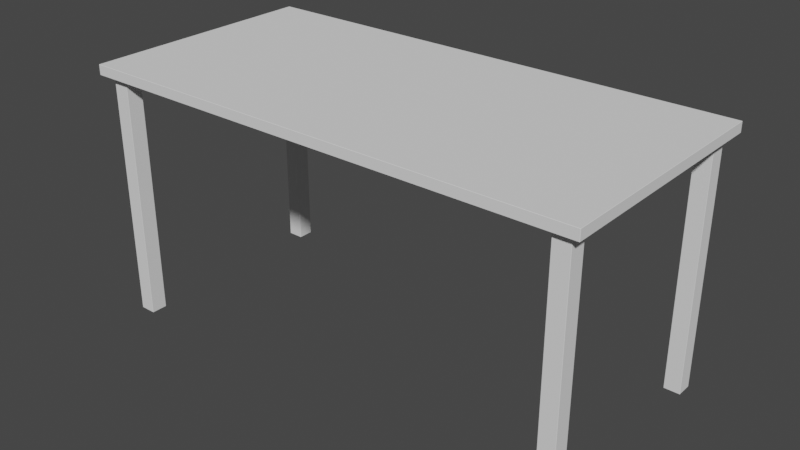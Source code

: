 # Source: Desk2.blend  (saved by Blender 2.83.19; exported with 4.5.12 LTS)
import bpy
from mathutils import Matrix  # noqa: F401  (used for matrix-valued properties, if any)

bpy.ops.wm.read_factory_settings(use_empty=True)
scene = bpy.context.scene
scene.name = 'Scene'

# ---- collections
col_collection = bpy.data.collections.new('Collection'); scene.collection.children.link(col_collection)

# ---- world
world_world = bpy.data.worlds.new('World'); scene.world = world_world
world_world.use_nodes = True; world_world.node_tree.nodes.clear()
_N = world_world.node_tree.nodes; _L = world_world.node_tree.links
n0 = _N.new('ShaderNodeOutputWorld'); n0.name = 'World Output'; n0.location = (300, 300)
n1 = _N.new('ShaderNodeBackground'); n1.name = 'Background'; n1.location = (10, 300)
n1.inputs[0].default_value = (0.05088, 0.05088, 0.05088, 1.0)
_L.new(n1.outputs[0], n0.inputs[0])
n0.is_active_output = True
world_world.color = (0.05088, 0.05088, 0.05088)
world_world.use_sun_shadow = False
world_world.sun_shadow_jitter_overblur = 0.0

# ---- meshes
me_cube_001 = bpy.data.meshes.new('Cube.001')
me_cube_001.from_pydata([(-3.023, -1.497, 3.038), (-3.023, -1.5, 3.04), (-3.025, -1.497, 3.04), (-3.023, -1.5, 3.16), (-3.023, -1.497, 3.163), (-3.025, -1.497, 3.16), (-3.023, 1.497, 3.038), (-3.025, 1.497, 3.04), (-3.023, 1.5, 3.04), (-3.023, 1.497, 3.163), (-3.023, 1.5, 3.16), (-3.025, 1.497, 3.16), (3.222, -1.497, 3.038), (3.225, -1.497, 3.04), (3.222, -1.5, 3.04), (3.222, -1.497, 3.163), (3.222, -1.5, 3.16), (3.225, -1.497, 3.16), (3.222, 1.497, 3.038), (3.222, 1.5, 3.04), (3.225, 1.497, 3.04), (3.222, 1.497, 3.163), (3.225, 1.497, 3.16), (3.222, 1.5, 3.16), (-2.7, 1.397, 0.0025), (-2.703, 1.397, 1.416e-07), (-2.703, 1.4, 0.0025), (-2.703, 1.202, 1.416e-07), (-2.7, 1.202, 0.0025), (-2.703, 1.2, 0.0025), (-2.9, 1.397, 0.0025), (-2.898, 1.4, 0.0025), (-2.898, 1.397, 1.416e-07), (-2.898, 1.2, 0.0025), (-2.9, 1.202, 0.0025), (-2.898, 1.202, 1.416e-07), (-2.7, 1.397, 0.1025), (-2.7, 1.397, 0.0975), (-2.703, 1.4, 0.0975), (-2.703, 1.4, 0.1025), (-2.7, 1.202, 0.1025), (-2.703, 1.2, 0.1025), (-2.703, 1.2, 0.0975), (-2.7, 1.202, 0.0975), (-2.9, 1.397, 0.0975), (-2.9, 1.397, 0.1025), (-2.898, 1.4, 0.1025), (-2.898, 1.4, 0.0975), (-2.898, 1.2, 0.1025), (-2.9, 1.202, 0.1025), (-2.9, 1.202, 0.0975), (-2.898, 1.2, 0.0975), (-2.7, 1.397, 3.037), (-2.703, 1.4, 3.037), (-2.703, 1.397, 3.04), (-2.7, 1.202, 3.037), (-2.703, 1.202, 3.04), (-2.703, 1.2, 3.037), (-2.9, 1.397, 3.037), (-2.898, 1.397, 3.04), (-2.898, 1.4, 3.037), (-2.898, 1.2, 3.037), (-2.898, 1.202, 3.04), (-2.9, 1.202, 3.037), (-2.7, 1.397, 1.298), (-2.703, 1.4, 1.298), (-2.703, 1.4, 1.303), (-2.7, 1.397, 1.303), (-2.7, 1.202, 1.298), (-2.7, 1.202, 1.303), (-2.703, 1.2, 1.303), (-2.703, 1.2, 1.298), (-2.9, 1.397, 1.303), (-2.898, 1.4, 1.303), (-2.898, 1.4, 1.298), (-2.9, 1.397, 1.298), (-2.9, 1.202, 1.298), (-2.898, 1.2, 1.298), (-2.898, 1.2, 1.303), (-2.9, 1.202, 1.303), (-2.7, 1.397, 3.003), (-2.7, 1.397, 2.997), (-2.703, 1.4, 2.997), (-2.703, 1.4, 3.003), (-2.703, 1.4, 2.798), (-2.703, 1.4, 2.803), (-2.7, 1.397, 2.803), (-2.7, 1.397, 2.798), (-2.703, 1.2, 3.003), (-2.703, 1.2, 2.997), (-2.7, 1.202, 2.997), (-2.7, 1.202, 3.003), (-2.7, 1.202, 2.803), (-2.703, 1.2, 2.803), (-2.703, 1.2, 2.798), (-2.7, 1.202, 2.798), (-2.898, 1.4, 3.003), (-2.898, 1.4, 2.997), (-2.9, 1.397, 2.997), (-2.9, 1.397, 3.003), (-2.898, 1.4, 2.798), (-2.9, 1.397, 2.798), (-2.9, 1.397, 2.803), (-2.898, 1.4, 2.803), (-2.9, 1.202, 3.003), (-2.9, 1.202, 2.997), (-2.898, 1.2, 2.997), (-2.898, 1.2, 3.003), (-2.898, 1.2, 2.798), (-2.898, 1.2, 2.803), (-2.9, 1.202, 2.803), (-2.9, 1.202, 2.798), (-2.703, -1.2, 0.0025), (-2.7, -1.203, 0.0025), (-2.703, -1.203, 1.416e-07), (-2.703, -1.4, 0.0025), (-2.703, -1.398, 1.416e-07), (-2.7, -1.398, 0.0025), (-2.898, -1.203, 1.416e-07), (-2.9, -1.203, 0.0025), (-2.898, -1.2, 0.0025), (-2.9, -1.398, 0.0025), (-2.898, -1.398, 1.416e-07), (-2.898, -1.4, 0.0025), (-2.7, -1.203, 0.1025), (-2.7, -1.203, 0.0975), (-2.703, -1.2, 0.0975), (-2.703, -1.2, 0.1025), (-2.7, -1.398, 0.1025), (-2.703, -1.4, 0.1025), (-2.703, -1.4, 0.0975), (-2.7, -1.398, 0.0975), (-2.9, -1.203, 0.0975), (-2.9, -1.203, 0.1025), (-2.898, -1.2, 0.1025), (-2.898, -1.2, 0.0975), (-2.9, -1.398, 0.0975), (-2.898, -1.4, 0.0975), (-2.898, -1.4, 0.1025), (-2.9, -1.398, 0.1025), (-2.7, -1.203, 3.037), (-2.703, -1.2, 3.037), (-2.703, -1.203, 3.04), (-2.703, -1.4, 3.037), (-2.7, -1.398, 3.037), (-2.703, -1.398, 3.04), (-2.898, -1.203, 3.04), (-2.898, -1.2, 3.037), (-2.9, -1.203, 3.037), (-2.9, -1.398, 3.037), (-2.898, -1.4, 3.037), (-2.898, -1.398, 3.04), (-2.7, -1.203, 1.298), (-2.703, -1.2, 1.298), (-2.703, -1.2, 1.303), (-2.7, -1.203, 1.303), (-2.7, -1.398, 1.298), (-2.7, -1.398, 1.303), (-2.703, -1.4, 1.303), (-2.703, -1.4, 1.298), (-2.9, -1.203, 1.298), (-2.9, -1.203, 1.303), (-2.898, -1.2, 1.303), (-2.898, -1.2, 1.298), (-2.898, -1.4, 1.298), (-2.898, -1.4, 1.303), (-2.9, -1.398, 1.303), (-2.9, -1.398, 1.298), (-2.7, -1.203, 3.003), (-2.7, -1.203, 2.997), (-2.703, -1.2, 2.997), (-2.703, -1.2, 3.003), (-2.703, -1.2, 2.798), (-2.703, -1.2, 2.803), (-2.7, -1.203, 2.803), (-2.7, -1.203, 2.798), (-2.7, -1.398, 3.003), (-2.703, -1.4, 3.003), (-2.703, -1.4, 2.997), (-2.7, -1.398, 2.997), (-2.7, -1.398, 2.798), (-2.7, -1.398, 2.803), (-2.703, -1.4, 2.803), (-2.703, -1.4, 2.798), (-2.9, -1.203, 3.003), (-2.898, -1.2, 3.003), (-2.898, -1.2, 2.997), (-2.9, -1.203, 2.997), (-2.9, -1.203, 2.798), (-2.9, -1.203, 2.803), (-2.898, -1.2, 2.803), (-2.898, -1.2, 2.798), (-2.9, -1.398, 3.003), (-2.9, -1.398, 2.997), (-2.898, -1.4, 2.997), (-2.898, -1.4, 3.003), (-2.9, -1.398, 2.798), (-2.898, -1.4, 2.798), (-2.898, -1.4, 2.803), (-2.9, -1.398, 2.803), (2.9, -1.398, 2.798), (2.903, -1.4, 2.798), (2.903, -1.4, 2.803), (2.9, -1.398, 2.803), (2.903, -1.4, 2.997), (2.903, -1.4, 3.003), (2.9, -1.398, 3.003), (2.9, -1.398, 2.997), (2.9, -1.203, 2.798), (2.9, -1.203, 2.803), (2.903, -1.2, 2.803), (2.903, -1.2, 2.798), (2.9, -1.203, 3.003), (2.903, -1.2, 3.003), (2.903, -1.2, 2.997), (2.9, -1.203, 2.997), (3.1, -1.398, 2.798), (3.1, -1.398, 2.803), (3.097, -1.4, 2.803), (3.097, -1.4, 2.798), (3.1, -1.398, 3.003), (3.097, -1.4, 3.003), (3.097, -1.4, 2.997), (3.1, -1.398, 2.997), (3.097, -1.2, 2.798), (3.097, -1.2, 2.803), (3.1, -1.203, 2.803), (3.1, -1.203, 2.798), (3.097, -1.2, 3.003), (3.1, -1.203, 3.003), (3.1, -1.203, 2.997), (3.097, -1.2, 2.997), (2.9, -1.398, 1.298), (2.903, -1.4, 1.298), (2.903, -1.4, 1.303), (2.9, -1.398, 1.303), (2.9, -1.203, 1.298), (2.9, -1.203, 1.303), (2.903, -1.2, 1.303), (2.903, -1.2, 1.298), (3.1, -1.398, 1.298), (3.1, -1.398, 1.303), (3.097, -1.4, 1.303), (3.097, -1.4, 1.298), (3.097, -1.2, 1.298), (3.097, -1.2, 1.303), (3.1, -1.203, 1.303), (3.1, -1.203, 1.298), (2.9, -1.398, 3.037), (2.903, -1.4, 3.037), (2.903, -1.398, 3.04), (2.9, -1.203, 3.037), (2.903, -1.203, 3.04), (2.903, -1.2, 3.037), (3.1, -1.398, 3.037), (3.097, -1.398, 3.04), (3.097, -1.4, 3.037), (3.097, -1.2, 3.037), (3.097, -1.203, 3.04), (3.1, -1.203, 3.037), (2.9, -1.398, 0.0975), (2.903, -1.4, 0.0975), (2.903, -1.4, 0.1025), (2.9, -1.398, 0.1025), (2.9, -1.203, 0.0975), (2.9, -1.203, 0.1025), (2.903, -1.2, 0.1025), (2.903, -1.2, 0.0975), (3.1, -1.398, 0.0975), (3.1, -1.398, 0.1025), (3.097, -1.4, 0.1025), (3.097, -1.4, 0.0975), (3.097, -1.2, 0.0975), (3.097, -1.2, 0.1025), (3.1, -1.203, 0.1025), (3.1, -1.203, 0.0975), (2.9, -1.398, 0.0025), (2.903, -1.398, 1.416e-07), (2.903, -1.4, 0.0025), (2.9, -1.203, 0.0025), (2.903, -1.2, 0.0025), (2.903, -1.203, 1.416e-07), (3.1, -1.398, 0.0025), (3.097, -1.4, 0.0025), (3.097, -1.398, 1.416e-07), (3.097, -1.2, 0.0025), (3.1, -1.203, 0.0025), (3.097, -1.203, 1.416e-07), (2.9, 1.202, 2.798), (2.903, 1.2, 2.798), (2.903, 1.2, 2.803), (2.9, 1.202, 2.803), (2.903, 1.2, 2.997), (2.903, 1.2, 3.003), (2.9, 1.202, 3.003), (2.9, 1.202, 2.997), (2.9, 1.397, 2.798), (2.9, 1.397, 2.803), (2.903, 1.4, 2.803), (2.903, 1.4, 2.798), (2.9, 1.397, 3.003), (2.903, 1.4, 3.003), (2.903, 1.4, 2.997), (2.9, 1.397, 2.997), (3.1, 1.202, 2.798), (3.1, 1.202, 2.803), (3.097, 1.2, 2.803), (3.097, 1.2, 2.798), (3.1, 1.202, 3.003), (3.097, 1.2, 3.003), (3.097, 1.2, 2.997), (3.1, 1.202, 2.997), (3.097, 1.4, 2.798), (3.097, 1.4, 2.803), (3.1, 1.397, 2.803), (3.1, 1.397, 2.798), (3.097, 1.4, 3.003), (3.1, 1.397, 3.003), (3.1, 1.397, 2.997), (3.097, 1.4, 2.997), (2.9, 1.202, 1.298), (2.903, 1.2, 1.298), (2.903, 1.2, 1.303), (2.9, 1.202, 1.303), (2.9, 1.397, 1.298), (2.9, 1.397, 1.303), (2.903, 1.4, 1.303), (2.903, 1.4, 1.298), (3.1, 1.202, 1.298), (3.1, 1.202, 1.303), (3.097, 1.2, 1.303), (3.097, 1.2, 1.298), (3.097, 1.4, 1.298), (3.097, 1.4, 1.303), (3.1, 1.397, 1.303), (3.1, 1.397, 1.298), (2.9, 1.202, 3.037), (2.903, 1.2, 3.037), (2.903, 1.202, 3.04), (2.9, 1.397, 3.037), (2.903, 1.397, 3.04), (2.903, 1.4, 3.037), (3.1, 1.202, 3.037), (3.097, 1.202, 3.04), (3.097, 1.2, 3.037), (3.097, 1.4, 3.037), (3.097, 1.397, 3.04), (3.1, 1.397, 3.037), (2.9, 1.202, 0.0975), (2.903, 1.2, 0.0975), (2.903, 1.2, 0.1025), (2.9, 1.202, 0.1025), (2.9, 1.397, 0.0975), (2.9, 1.397, 0.1025), (2.903, 1.4, 0.1025), (2.903, 1.4, 0.0975), (3.1, 1.202, 0.0975), (3.1, 1.202, 0.1025), (3.097, 1.2, 0.1025), (3.097, 1.2, 0.0975), (3.097, 1.4, 0.0975), (3.097, 1.4, 0.1025), (3.1, 1.397, 0.1025), (3.1, 1.397, 0.0975), (2.9, 1.202, 0.0025), (2.903, 1.202, 1.416e-07), (2.903, 1.2, 0.0025), (2.9, 1.397, 0.0025), (2.903, 1.4, 0.0025), (2.903, 1.397, 1.416e-07), (3.1, 1.202, 0.0025), (3.097, 1.2, 0.0025), (3.097, 1.202, 1.416e-07), (3.097, 1.4, 0.0025), (3.1, 1.397, 0.0025), (3.097, 1.397, 1.416e-07)], [], [(14, 16, 3, 1), (20, 22, 17, 13), (32, 25, 27, 35), (21, 9, 4, 15), (2, 5, 11, 7), (8, 10, 23, 19), (54, 59, 62, 56), (107, 88, 57, 61), (83, 96, 60, 53), (100, 84, 66, 73), (99, 104, 63, 58), (103, 97, 82, 85), (37, 43, 28, 24), (74, 65, 39, 46), (76, 75, 45, 49), (87, 95, 69, 67), (50, 44, 30, 34), (42, 51, 33, 29), (130, 137, 123, 115), (118, 114, 116, 122), (111, 101, 72, 79), (110, 105, 98, 102), (135, 126, 112, 120), (136, 132, 119, 121), (163, 153, 127, 134), (86, 81, 90, 92), (171, 185, 147, 141), (125, 131, 117, 113), (167, 160, 133, 139), (176, 168, 140, 144), (195, 177, 143, 150), (183, 197, 165, 158), (174, 169, 179, 181), (191, 172, 154, 162), (199, 193, 187, 189), (196, 188, 161, 166), (175, 180, 157, 155), (159, 164, 138, 129), (190, 186, 170, 173), (71, 77, 48, 41), (93, 89, 106, 109), (91, 80, 52, 55), (182, 178, 194, 198), (142, 146, 151, 145), (152, 156, 128, 124), (184, 192, 149, 148), (200, 208, 237, 235), (94, 108, 78, 70), (47, 38, 26, 31), (64, 68, 40, 36), (218, 222, 204, 202), (211, 224, 245, 238), (220, 229, 259, 254), (219, 201, 234, 242), (212, 206, 248, 251), (227, 216, 241, 246), (258, 252, 250, 255), (228, 213, 253, 257), (203, 207, 215, 209), (226, 230, 223, 217), (260, 264, 279, 276), (232, 236, 265, 263), (205, 221, 256, 249), (210, 214, 231, 225), (281, 287, 284, 277), (243, 233, 262, 270), (239, 244, 273, 266), (247, 240, 269, 274), (288, 296, 325, 323), (271, 261, 278, 283), (267, 272, 285, 280), (275, 268, 282, 286), (306, 310, 292, 290), (299, 312, 333, 326), (308, 317, 347, 342), (307, 289, 322, 330), (300, 294, 336, 339), (315, 304, 329, 334), (346, 340, 338, 343), (316, 301, 341, 345), (291, 295, 303, 297), (314, 318, 311, 305), (348, 352, 367, 364), (320, 324, 353, 351), (293, 309, 344, 337), (298, 302, 319, 313), (369, 375, 372, 365), (331, 321, 350, 358), (327, 332, 361, 354), (335, 328, 357, 362), (359, 349, 366, 371), (355, 360, 373, 368), (363, 356, 370, 374), (0, 1, 2), (3, 4, 5), (6, 7, 8), (9, 10, 11), (12, 13, 14), (15, 16, 17), (18, 19, 20), (21, 22, 23), (24, 25, 26), (27, 28, 29), (30, 31, 32), (33, 34, 35), (36, 37, 38, 39), (40, 41, 42, 43), (44, 45, 46, 47), (48, 49, 50, 51), (52, 53, 54), (55, 56, 57), (58, 59, 60), (61, 62, 63), (64, 65, 66, 67), (68, 69, 70, 71), (72, 73, 74, 75), (76, 77, 78, 79), (80, 81, 82, 83), (84, 85, 86, 87), (88, 89, 90, 91), (92, 93, 94, 95), (96, 97, 98, 99), (100, 101, 102, 103), (104, 105, 106, 107), (108, 109, 110, 111), (112, 113, 114), (115, 116, 117), (118, 119, 120), (121, 122, 123), (124, 125, 126, 127), (128, 129, 130, 131), (132, 133, 134, 135), (136, 137, 138, 139), (140, 141, 142), (143, 144, 145), (146, 147, 148), (149, 150, 151), (152, 153, 154, 155), (156, 157, 158, 159), (160, 161, 162, 163), (164, 165, 166, 167), (168, 169, 170, 171), (172, 173, 174, 175), (176, 177, 178, 179), (180, 181, 182, 183), (184, 185, 186, 187), (188, 189, 190, 191), (192, 193, 194, 195), (196, 197, 198, 199), (200, 201, 202, 203), (204, 205, 206, 207), (208, 209, 210, 211), (212, 213, 214, 215), (216, 217, 218, 219), (220, 221, 222, 223), (224, 225, 226, 227), (228, 229, 230, 231), (232, 233, 234, 235), (236, 237, 238, 239), (240, 241, 242, 243), (244, 245, 246, 247), (248, 249, 250), (251, 252, 253), (254, 255, 256), (257, 258, 259), (260, 261, 262, 263), (264, 265, 266, 267), (268, 269, 270, 271), (272, 273, 274, 275), (276, 277, 278), (279, 280, 281), (282, 283, 284), (285, 286, 287), (288, 289, 290, 291), (292, 293, 294, 295), (296, 297, 298, 299), (300, 301, 302, 303), (304, 305, 306, 307), (308, 309, 310, 311), (312, 313, 314, 315), (316, 317, 318, 319), (320, 321, 322, 323), (324, 325, 326, 327), (328, 329, 330, 331), (332, 333, 334, 335), (336, 337, 338), (339, 340, 341), (342, 343, 344), (345, 346, 347), (348, 349, 350, 351), (352, 353, 354, 355), (356, 357, 358, 359), (360, 361, 362, 363), (364, 365, 366), (367, 368, 369), (370, 371, 372), (373, 374, 375), (6, 0, 2, 7), (1, 3, 5, 2), (4, 9, 11, 5), (10, 8, 7, 11), (18, 6, 8, 19), (9, 21, 23, 10), (22, 20, 19, 23), (12, 18, 20, 13), (21, 15, 17, 22), (16, 14, 13, 17), (0, 12, 14, 1), (15, 4, 3, 16), (47, 31, 30, 44), (27, 25, 24, 28), (25, 32, 31, 26), (48, 77, 76, 49), (57, 88, 91, 55), (39, 65, 64, 36), (38, 47, 46, 39), (71, 41, 40, 68), (26, 38, 37, 24), (56, 62, 61, 57), (62, 59, 58, 63), (54, 56, 55, 52), (59, 54, 53, 60), (44, 50, 49, 45), (51, 42, 41, 48), (42, 29, 28, 43), (72, 101, 100, 73), (77, 71, 70, 78), (65, 74, 73, 66), (87, 67, 66, 84), (43, 37, 36, 40), (52, 80, 83, 53), (33, 51, 50, 34), (32, 35, 34, 30), (89, 93, 92, 90), (96, 83, 82, 97), (97, 103, 102, 98), (80, 91, 90, 81), (68, 64, 67, 69), (69, 95, 94, 70), (75, 76, 79, 72), (108, 94, 93, 109), (123, 137, 136, 121), (122, 116, 115, 123), (114, 118, 120, 112), (135, 120, 119, 132), (95, 87, 86, 92), (104, 99, 98, 105), (101, 111, 110, 102), (84, 100, 103, 85), (127, 153, 152, 124), (126, 135, 134, 127), (195, 150, 149, 192), (159, 129, 128, 156), (118, 122, 121, 119), (163, 134, 133, 160), (116, 114, 113, 117), (112, 126, 125, 113), (145, 151, 150, 143), (151, 146, 148, 149), (175, 155, 154, 172), (142, 145, 144, 140), (137, 130, 129, 138), (143, 177, 176, 144), (184, 148, 147, 185), (132, 136, 139, 133), (164, 159, 158, 165), (153, 163, 162, 154), (160, 167, 166, 161), (156, 152, 155, 157), (196, 166, 165, 197), (161, 188, 191, 162), (157, 180, 183, 158), (146, 142, 141, 147), (177, 195, 194, 178), (168, 176, 179, 169), (197, 183, 182, 198), (178, 182, 181, 179), (109, 106, 105, 110), (81, 86, 85, 82), (111, 79, 78, 108), (88, 107, 106, 89), (180, 175, 174, 181), (172, 191, 190, 173), (185, 171, 170, 186), (169, 174, 173, 170), (131, 125, 124, 128), (130, 115, 117, 131), (140, 168, 171, 141), (138, 164, 167, 139), (186, 190, 189, 187), (198, 194, 193, 199), (188, 196, 199, 189), (192, 184, 187, 193), (74, 46, 45, 75), (99, 58, 60, 96), (107, 61, 63, 104), (35, 27, 29, 33), (208, 200, 203, 209), (202, 204, 207, 203), (206, 212, 215, 207), (214, 210, 209, 215), (224, 211, 210, 225), (213, 228, 231, 214), (230, 226, 225, 231), (216, 227, 226, 217), (229, 220, 223, 230), (222, 218, 217, 223), (201, 219, 218, 202), (221, 205, 204, 222), (236, 232, 235, 237), (244, 239, 238, 245), (240, 247, 246, 241), (233, 243, 242, 234), (200, 235, 234, 201), (241, 216, 219, 242), (227, 246, 245, 224), (237, 208, 211, 238), (250, 252, 251, 248), (252, 258, 257, 253), (258, 255, 254, 259), (255, 250, 249, 256), (212, 251, 253, 213), (259, 229, 228, 257), (256, 221, 220, 254), (205, 249, 248, 206), (264, 260, 263, 265), (272, 267, 266, 273), (268, 275, 274, 269), (261, 271, 270, 262), (243, 270, 269, 240), (273, 244, 247, 274), (239, 266, 265, 236), (262, 233, 232, 263), (281, 277, 276, 279), (287, 281, 280, 285), (284, 287, 286, 282), (277, 284, 283, 278), (271, 283, 282, 268), (285, 272, 275, 286), (267, 280, 279, 264), (278, 261, 260, 276), (296, 288, 291, 297), (290, 292, 295, 291), (294, 300, 303, 295), (302, 298, 297, 303), (312, 299, 298, 313), (301, 316, 319, 302), (318, 314, 313, 319), (304, 315, 314, 305), (317, 308, 311, 318), (310, 306, 305, 311), (289, 307, 306, 290), (309, 293, 292, 310), (324, 320, 323, 325), (332, 327, 326, 333), (328, 335, 334, 329), (321, 331, 330, 322), (288, 323, 322, 289), (329, 304, 307, 330), (315, 334, 333, 312), (325, 296, 299, 326), (338, 340, 339, 336), (340, 346, 345, 341), (346, 343, 342, 347), (343, 338, 337, 344), (300, 339, 341, 301), (347, 317, 316, 345), (344, 309, 308, 342), (293, 337, 336, 294), (352, 348, 351, 353), (360, 355, 354, 361), (356, 363, 362, 357), (349, 359, 358, 350), (331, 358, 357, 328), (361, 332, 335, 362), (327, 354, 353, 324), (350, 321, 320, 351), (369, 365, 364, 367), (375, 369, 368, 373), (372, 375, 374, 370), (365, 372, 371, 366), (359, 371, 370, 356), (373, 360, 363, 374), (355, 368, 367, 352), (366, 349, 348, 364), (6, 18, 12, 0)])
_uv = me_cube_001.uv_layers.new(name='UVMap')
_uv.uv.foreach_set('vector', [0.38, 0.7501, 0.62, 0.7501, 0.62, 0.9999, 0.38, 0.9999, 0.38, 0.5002, 0.62, 0.5002, 0.62, 0.7498, 0.38, 0.7498, 0.1281, 0.5031, 0.3719, 0.5031, 0.3719, 0.7469, 0.1281, 0.7469, 0.6251, 0.5002, 0.8749, 0.5002, 0.8749, 0.7498, 0.6251, 0.7498, 0.38, 0.0002083, 0.62, 0.0002083, 0.62, 0.2498, 0.38, 0.2498, 0.38, 0.2501, 0.62, 0.2501, 0.62, 0.4999, 0.38, 0.4999, 0.6281, 0.5031, 0.8719, 0.5031, 0.8719, 0.7469, 0.6281, 0.7469, 0.625, 0.9969, 0.625, 0.7531, 0.625, 0.7531, 0.625, 0.9969, 0.625, 0.4969, 0.625, 0.2531, 0.625, 0.2531, 0.625, 0.4969, 0.375, 0.2531, 0.375, 0.4969, 0.375, 0.4969, 0.375, 0.2531, 0.625, 0.2469, 0.625, 0.003125, 0.625, 0.003125, 0.625, 0.2469, 0.3781, 0.2531, 0.6219, 0.2531, 0.6219, 0.4969, 0.3781, 0.4969, 0.375, 0.5031, 0.375, 0.7469, 0.375, 0.7469, 0.375, 0.5031, 0.375, 0.2531, 0.375, 0.4969, 0.375, 0.4969, 0.375, 0.2531, 0.375, 0.003125, 0.375, 0.2469, 0.375, 0.2469, 0.375, 0.003125, 0.375, 0.5031, 0.375, 0.7469, 0.375, 0.7469, 0.375, 0.5031, 0.375, 0.003125, 0.375, 0.2469, 0.375, 0.2469, 0.375, 0.003125, 0.375, 0.7531, 0.375, 0.9969, 0.375, 0.9969, 0.375, 0.7531, 0.375, 0.7531, 0.375, 0.9969, 0.375, 0.9969, 0.375, 0.7531, 0.1281, 0.5031, 0.3719, 0.5031, 0.3719, 0.7469, 0.1281, 0.7469, 0.375, 0.003125, 0.375, 0.2469, 0.375, 0.2469, 0.375, 0.003125, 0.3781, 0.003125, 0.6219, 0.003125, 0.6219, 0.2469, 0.3781, 0.2469, 0.375, 0.2531, 0.375, 0.4969, 0.375, 0.4969, 0.375, 0.2531, 0.375, 0.003125, 0.375, 0.2469, 0.375, 0.2469, 0.375, 0.003125, 0.375, 0.2531, 0.375, 0.4969, 0.375, 0.4969, 0.375, 0.2531, 0.3781, 0.5031, 0.6219, 0.5031, 0.6219, 0.7469, 0.3781, 0.7469, 0.625, 0.4969, 0.625, 0.2531, 0.625, 0.2531, 0.625, 0.4969, 0.375, 0.5031, 0.375, 0.7469, 0.375, 0.7469, 0.375, 0.5031, 0.375, 0.003125, 0.375, 0.2469, 0.375, 0.2469, 0.375, 0.003125, 0.625, 0.7469, 0.625, 0.5031, 0.625, 0.5031, 0.625, 0.7469, 0.625, 0.9969, 0.625, 0.7531, 0.625, 0.7531, 0.625, 0.9969, 0.375, 0.7531, 0.375, 0.9969, 0.375, 0.9969, 0.375, 0.7531, 0.3781, 0.5031, 0.6219, 0.5031, 0.6219, 0.7469, 0.3781, 0.7469, 0.375, 0.2531, 0.375, 0.4969, 0.375, 0.4969, 0.375, 0.2531, 0.3781, 0.003125, 0.6219, 0.003125, 0.6219, 0.2469, 0.3781, 0.2469, 0.375, 0.003125, 0.375, 0.2469, 0.375, 0.2469, 0.375, 0.003125, 0.375, 0.5031, 0.375, 0.7469, 0.375, 0.7469, 0.375, 0.5031, 0.375, 0.7531, 0.375, 0.9969, 0.375, 0.9969, 0.375, 0.7531, 0.3781, 0.2531, 0.6219, 0.2531, 0.6219, 0.4969, 0.3781, 0.4969, 0.375, 0.7531, 0.375, 0.9969, 0.375, 0.9969, 0.375, 0.7531, 0.3781, 0.7531, 0.6219, 0.7531, 0.6219, 0.9969, 0.3781, 0.9969, 0.625, 0.7469, 0.625, 0.5031, 0.625, 0.5031, 0.625, 0.7469, 0.3781, 0.7531, 0.6219, 0.7531, 0.6219, 0.9969, 0.3781, 0.9969, 0.6281, 0.5031, 0.8719, 0.5031, 0.8719, 0.7469, 0.6281, 0.7469, 0.375, 0.5031, 0.375, 0.7469, 0.375, 0.7469, 0.375, 0.5031, 0.625, 0.2469, 0.625, 0.003125, 0.625, 0.003125, 0.625, 0.2469, 0.375, 0.003125, 0.375, 0.2469, 0.375, 0.2469, 0.375, 0.003125, 0.375, 0.7531, 0.375, 0.9969, 0.375, 0.9969, 0.375, 0.7531, 0.375, 0.2531, 0.375, 0.4969, 0.375, 0.4969, 0.375, 0.2531, 0.375, 0.5031, 0.375, 0.7469, 0.375, 0.7469, 0.375, 0.5031, 0.3781, 0.7531, 0.6219, 0.7531, 0.6219, 0.9969, 0.3781, 0.9969, 0.375, 0.2531, 0.375, 0.4969, 0.375, 0.4969, 0.375, 0.2531, 0.625, 0.7469, 0.625, 0.5031, 0.625, 0.5031, 0.625, 0.7469, 0.375, 0.7531, 0.375, 0.9969, 0.375, 0.9969, 0.375, 0.7531, 0.625, 0.2469, 0.625, 0.003125, 0.625, 0.003125, 0.625, 0.2469, 0.375, 0.5031, 0.375, 0.7469, 0.375, 0.7469, 0.375, 0.5031, 0.6281, 0.5031, 0.8719, 0.5031, 0.8719, 0.7469, 0.6281, 0.7469, 0.625, 0.4969, 0.625, 0.2531, 0.625, 0.2531, 0.625, 0.4969, 0.3781, 0.003125, 0.6219, 0.003125, 0.6219, 0.2469, 0.3781, 0.2469, 0.3781, 0.5031, 0.6219, 0.5031, 0.6219, 0.7469, 0.3781, 0.7469, 0.375, 0.003125, 0.375, 0.2469, 0.375, 0.2469, 0.375, 0.003125, 0.375, 0.003125, 0.375, 0.2469, 0.375, 0.2469, 0.375, 0.003125, 0.625, 0.9969, 0.625, 0.7531, 0.625, 0.7531, 0.625, 0.9969, 0.3781, 0.2531, 0.6219, 0.2531, 0.6219, 0.4969, 0.3781, 0.4969, 0.1281, 0.5031, 0.3719, 0.5031, 0.3719, 0.7469, 0.1281, 0.7469, 0.375, 0.7531, 0.375, 0.9969, 0.375, 0.9969, 0.375, 0.7531, 0.375, 0.2531, 0.375, 0.4969, 0.375, 0.4969, 0.375, 0.2531, 0.375, 0.5031, 0.375, 0.7469, 0.375, 0.7469, 0.375, 0.5031, 0.375, 0.003125, 0.375, 0.2469, 0.375, 0.2469, 0.375, 0.003125, 0.375, 0.7531, 0.375, 0.9969, 0.375, 0.9969, 0.375, 0.7531, 0.375, 0.2531, 0.375, 0.4969, 0.375, 0.4969, 0.375, 0.2531, 0.375, 0.5031, 0.375, 0.7469, 0.375, 0.7469, 0.375, 0.5031, 0.3781, 0.7531, 0.6219, 0.7531, 0.6219, 0.9969, 0.3781, 0.9969, 0.375, 0.2531, 0.375, 0.4969, 0.375, 0.4969, 0.375, 0.2531, 0.625, 0.7469, 0.625, 0.5031, 0.625, 0.5031, 0.625, 0.7469, 0.375, 0.7531, 0.375, 0.9969, 0.375, 0.9969, 0.375, 0.7531, 0.625, 0.2469, 0.625, 0.003125, 0.625, 0.003125, 0.625, 0.2469, 0.375, 0.5031, 0.375, 0.7469, 0.375, 0.7469, 0.375, 0.5031, 0.6281, 0.5031, 0.8719, 0.5031, 0.8719, 0.7469, 0.6281, 0.7469, 0.625, 0.4969, 0.625, 0.2531, 0.625, 0.2531, 0.625, 0.4969, 0.3781, 0.003125, 0.6219, 0.003125, 0.6219, 0.2469, 0.3781, 0.2469, 0.3781, 0.5031, 0.6219, 0.5031, 0.6219, 0.7469, 0.3781, 0.7469, 0.375, 0.003125, 0.375, 0.2469, 0.375, 0.2469, 0.375, 0.003125, 0.375, 0.003125, 0.375, 0.2469, 0.375, 0.2469, 0.375, 0.003125, 0.625, 0.9969, 0.625, 0.7531, 0.625, 0.7531, 0.625, 0.9969, 0.3781, 0.2531, 0.6219, 0.2531, 0.6219, 0.4969, 0.3781, 0.4969, 0.1281, 0.5031, 0.3719, 0.5031, 0.3719, 0.7469, 0.1281, 0.7469, 0.375, 0.7531, 0.375, 0.9969, 0.375, 0.9969, 0.375, 0.7531, 0.375, 0.2531, 0.375, 0.4969, 0.375, 0.4969, 0.375, 0.2531, 0.375, 0.5031, 0.375, 0.7469, 0.375, 0.7469, 0.375, 0.5031, 0.375, 0.7531, 0.375, 0.9969, 0.375, 0.9969, 0.375, 0.7531, 0.375, 0.2531, 0.375, 0.4969, 0.375, 0.4969, 0.375, 0.2531, 0.375, 0.5031, 0.375, 0.7469, 0.375, 0.7469, 0.375, 0.5031, 0.1251, 0.7498, 0.1251, 0.75, 0.125, 0.7498, 0.62, 0.9999, 0.625, 0.9999, 0.62, 1.0, 0.1251, 0.5002, 0.125, 0.5002, 0.1251, 0.5, 0.8749, 0.5002, 0.8749, 0.5, 0.875, 0.5002, 0.3749, 0.7498, 0.375, 0.7498, 0.3749, 0.75, 0.6251, 0.7498, 0.6251, 0.75, 0.625, 0.7498, 0.3749, 0.5002, 0.3749, 0.5, 0.375, 0.5002, 0.6251, 0.5002, 0.625, 0.5002, 0.6251, 0.5, 0.375, 0.5031, 0.375, 0.5031, 0.375, 0.5, 0.3719, 0.7469, 0.375, 0.7469, 0.3719, 0.75, 0.375, 0.2469, 0.375, 0.25, 0.375, 0.2469, 0.375, 0.9969, 0.375, 1.0, 0.375, 0.9969, 0.375, 0.5031, 0.375, 0.5031, 0.375, 0.4969, 0.375, 0.4969, 0.375, 0.7469, 0.375, 0.7531, 0.375, 0.7531, 0.375, 0.7469, 0.375, 0.2469, 0.375, 0.2469, 0.375, 0.2531, 0.375, 0.2531, 0.375, 0.9969, 0.375, 1.0, 0.375, 1.0, 0.375, 0.9969, 0.625, 0.5031, 0.625, 0.5, 0.625, 0.5031, 0.625, 0.7469, 0.625, 0.7469, 0.625, 0.75, 0.625, 0.2469, 0.625, 0.2469, 0.625, 0.25, 0.625, 0.9969, 0.625, 0.9969, 0.625, 1.0, 0.375, 0.5031, 0.375, 0.4969, 0.375, 0.4969, 0.375, 0.5031, 0.375, 0.7469, 0.375, 0.7469, 0.375, 0.7531, 0.375, 0.7531, 0.375, 0.2469, 0.375, 0.2531, 0.375, 0.2531, 0.375, 0.2469, 0.375, 0.003125, 0.375, 0.0, 0.375, 0.0, 0.375, 0.003125, 0.625, 0.5031, 0.6219, 0.5031, 0.6219, 0.4969, 0.625, 0.4969, 0.375, 0.4969, 0.3781, 0.4969, 0.3781, 0.5031, 0.375, 0.5031, 0.625, 0.7531, 0.6219, 0.7531, 0.6219, 0.7469, 0.625, 0.7469, 0.3781, 0.7469, 0.3781, 0.7531, 0.375, 0.7531, 0.375, 0.7469, 0.625, 0.2531, 0.6219, 0.2531, 0.6219, 0.2469, 0.625, 0.2469, 0.375, 0.2531, 0.375, 0.2469, 0.3781, 0.2469, 0.3781, 0.2531, 0.625, 0.003125, 0.625, 0.003125, 0.625, 0.0, 0.625, 0.0, 0.375, 0.9969, 0.375, 0.9969, 0.375, 1.0, 0.375, 1.0, 0.375, 0.4969, 0.375, 0.5, 0.375, 0.4969, 0.375, 0.7531, 0.375, 0.7531, 0.375, 0.75, 0.1281, 0.5031, 0.125, 0.5031, 0.1281, 0.5, 0.375, 0.003125, 0.375, 0.003125, 0.375, 0.0, 0.375, 0.5031, 0.375, 0.5031, 0.375, 0.4969, 0.375, 0.4969, 0.375, 0.7469, 0.375, 0.7531, 0.375, 0.7531, 0.375, 0.7469, 0.375, 0.2469, 0.375, 0.2469, 0.375, 0.2531, 0.375, 0.2531, 0.375, 0.003125, 0.375, 0.0, 0.375, 0.0, 0.375, 0.003125, 0.625, 0.5031, 0.625, 0.5, 0.625, 0.5031, 0.625, 0.7531, 0.625, 0.75, 0.625, 0.7531, 0.8719, 0.5031, 0.8719, 0.5, 0.875, 0.5031, 0.625, 0.003125, 0.625, 0.0, 0.625, 0.003125, 0.375, 0.5031, 0.375, 0.4969, 0.375, 0.4969, 0.375, 0.5031, 0.375, 0.7469, 0.375, 0.7469, 0.375, 0.7531, 0.375, 0.7531, 0.375, 0.2469, 0.375, 0.2469, 0.375, 0.2531, 0.375, 0.2531, 0.375, 0.9969, 0.375, 0.9969, 0.375, 1.0, 0.375, 1.0, 0.625, 0.5031, 0.6219, 0.5031, 0.6219, 0.4969, 0.625, 0.4969, 0.375, 0.4969, 0.3781, 0.4969, 0.3781, 0.5031, 0.375, 0.5031, 0.625, 0.7469, 0.625, 0.7531, 0.6219, 0.7531, 0.6219, 0.7469, 0.375, 0.7469, 0.3781, 0.7469, 0.3781, 0.7531, 0.375, 0.7531, 0.625, 0.2469, 0.625, 0.2531, 0.6219, 0.2531, 0.6219, 0.2469, 0.375, 0.2469, 0.3781, 0.2469, 0.3781, 0.2531, 0.375, 0.2531, 0.625, 0.003125, 0.625, 0.003125, 0.625, 0.0, 0.625, 0.0, 0.375, 0.003125, 0.375, 0.0, 0.375, 0.0, 0.375, 0.003125, 0.375, 0.003125, 0.375, 0.0, 0.375, 0.0, 0.375, 0.003125, 0.6219, 0.9969, 0.625, 0.9969, 0.625, 1.0, 0.6219, 1.0, 0.375, 0.2469, 0.3781, 0.2469, 0.3781, 0.2531, 0.375, 0.2531, 0.625, 0.2469, 0.625, 0.2531, 0.6219, 0.2531, 0.6219, 0.2469, 0.375, 0.7469, 0.3781, 0.7469, 0.3781, 0.7531, 0.375, 0.7531, 0.625, 0.7469, 0.625, 0.7531, 0.6219, 0.7531, 0.6219, 0.7469, 0.375, 0.4969, 0.3781, 0.4969, 0.3781, 0.5031, 0.375, 0.5031, 0.625, 0.4969, 0.625, 0.5031, 0.6219, 0.5031, 0.6219, 0.4969, 0.375, 0.003125, 0.375, 0.0, 0.375, 0.0, 0.375, 0.003125, 0.375, 0.2469, 0.375, 0.2469, 0.375, 0.2531, 0.375, 0.2531, 0.375, 0.7469, 0.375, 0.7469, 0.375, 0.7531, 0.375, 0.7531, 0.375, 0.4969, 0.375, 0.4969, 0.375, 0.5031, 0.375, 0.5031, 0.625, 0.003125, 0.625, 0.0, 0.625, 0.003125, 0.625, 0.2469, 0.625, 0.2469, 0.625, 0.25, 0.625, 0.7469, 0.625, 0.7469, 0.625, 0.75, 0.625, 0.4969, 0.625, 0.4969, 0.625, 0.5, 0.375, 0.003125, 0.375, 0.0, 0.375, 0.0, 0.375, 0.003125, 0.375, 0.2469, 0.375, 0.2469, 0.375, 0.2531, 0.375, 0.2531, 0.375, 0.7469, 0.375, 0.7469, 0.375, 0.7531, 0.375, 0.7531, 0.375, 0.4969, 0.375, 0.4969, 0.375, 0.5031, 0.375, 0.5031, 0.375, 0.003125, 0.375, 0.003125, 0.375, 0.0, 0.375, 0.2469, 0.375, 0.25, 0.375, 0.2469, 0.375, 0.7469, 0.375, 0.75, 0.375, 0.7469, 0.375, 0.4969, 0.375, 0.5, 0.375, 0.4969, 0.375, 0.003125, 0.375, 0.0, 0.375, 0.0, 0.375, 0.003125, 0.6219, 0.9969, 0.625, 0.9969, 0.625, 1.0, 0.6219, 1.0, 0.375, 0.2469, 0.3781, 0.2469, 0.3781, 0.2531, 0.375, 0.2531, 0.625, 0.2469, 0.625, 0.2531, 0.6219, 0.2531, 0.6219, 0.2469, 0.375, 0.7469, 0.3781, 0.7469, 0.3781, 0.7531, 0.375, 0.7531, 0.625, 0.7469, 0.625, 0.7531, 0.6219, 0.7531, 0.6219, 0.7469, 0.375, 0.4969, 0.3781, 0.4969, 0.3781, 0.5031, 0.375, 0.5031, 0.625, 0.4969, 0.625, 0.5031, 0.6219, 0.5031, 0.6219, 0.4969, 0.375, 0.003125, 0.375, 0.0, 0.375, 0.0, 0.375, 0.003125, 0.375, 0.2469, 0.375, 0.2469, 0.375, 0.2531, 0.375, 0.2531, 0.375, 0.7469, 0.375, 0.7469, 0.375, 0.7531, 0.375, 0.7531, 0.375, 0.4969, 0.375, 0.4969, 0.375, 0.5031, 0.375, 0.5031, 0.625, 0.003125, 0.625, 0.0, 0.625, 0.003125, 0.625, 0.2469, 0.625, 0.2469, 0.625, 0.25, 0.625, 0.7469, 0.625, 0.7469, 0.625, 0.75, 0.625, 0.4969, 0.625, 0.4969, 0.625, 0.5, 0.375, 0.003125, 0.375, 0.0, 0.375, 0.0, 0.375, 0.003125, 0.375, 0.2469, 0.375, 0.2469, 0.375, 0.2531, 0.375, 0.2531, 0.375, 0.7469, 0.375, 0.7469, 0.375, 0.7531, 0.375, 0.7531, 0.375, 0.4969, 0.375, 0.4969, 0.375, 0.5031, 0.375, 0.5031, 0.375, 0.003125, 0.375, 0.003125, 0.375, 0.0, 0.375, 0.2469, 0.375, 0.25, 0.375, 0.2469, 0.375, 0.7469, 0.375, 0.75, 0.375, 0.7469, 0.375, 0.4969, 0.375, 0.5, 0.375, 0.4969, 0.1251, 0.5002, 0.1251, 0.7498, 0.125, 0.7498, 0.125, 0.5002, 0.38, 0.9999, 0.62, 0.9999, 0.62, 1.0, 0.38, 1.0, 0.8749, 0.7498, 0.8749, 0.5002, 0.875, 0.5002, 0.875, 0.7498, 0.62, 0.2501, 0.38, 0.2501, 0.38, 0.2498, 0.62, 0.2498, 0.3749, 0.5002, 0.1251, 0.5002, 0.1251, 0.5, 0.3749, 0.5, 0.8749, 0.5002, 0.6251, 0.5002, 0.6251, 0.5, 0.8749, 0.5, 0.62, 0.5002, 0.38, 0.5002, 0.38, 0.4999, 0.62, 0.4999, 0.3749, 0.7498, 0.3749, 0.5002, 0.38, 0.5002, 0.38, 0.7498, 0.6251, 0.5002, 0.6251, 0.7498, 0.62, 0.7498, 0.62, 0.5002, 0.62, 0.7501, 0.38, 0.7501, 0.38, 0.7498, 0.62, 0.7498, 0.1251, 0.7498, 0.3749, 0.7498, 0.3749, 0.75, 0.1251, 0.75, 0.6251, 0.7498, 0.8749, 0.7498, 0.8749, 0.75, 0.6251, 0.75, 0.375, 0.2531, 0.375, 0.2531, 0.375, 0.2469, 0.375, 0.2469, 0.3719, 0.7469, 0.3719, 0.5031, 0.375, 0.5031, 0.375, 0.7469, 0.3719, 0.5031, 0.1281, 0.5031, 0.1281, 0.5, 0.3719, 0.5, 0.375, 0.9969, 0.375, 0.9969, 0.375, 1.0, 0.375, 1.0, 0.625, 0.7531, 0.625, 0.7531, 0.625, 0.7469, 0.625, 0.7469, 0.375, 0.4969, 0.375, 0.4969, 0.375, 0.5031, 0.375, 0.5031, 0.375, 0.4969, 0.375, 0.2531, 0.375, 0.2531, 0.375, 0.4969, 0.375, 0.7531, 0.375, 0.7531, 0.375, 0.7469, 0.375, 0.7469, 0.375, 0.4969, 0.375, 0.4969, 0.375, 0.5031, 0.375, 0.5031, 0.6281, 0.7469, 0.8719, 0.7469, 0.8719, 0.75, 0.6281, 0.75, 0.8719, 0.7469, 0.8719, 0.5031, 0.875, 0.5031, 0.875, 0.7469, 0.6281, 0.5031, 0.6281, 0.7469, 0.625, 0.7469, 0.625, 0.5031, 0.8719, 0.5031, 0.6281, 0.5031, 0.6281, 0.5, 0.8719, 0.5, 0.375, 0.2469, 0.375, 0.003125, 0.375, 0.003125, 0.375, 0.2469, 0.375, 0.9969, 0.375, 0.7531, 0.375, 0.7531, 0.375, 0.9969, 0.375, 0.7531, 0.375, 0.7531, 0.375, 0.7469, 0.375, 0.7469, 0.375, 0.2469, 0.375, 0.2469, 0.375, 0.2531, 0.375, 0.2531, 0.375, 0.9969, 0.375, 0.7531, 0.375, 0.7531, 0.375, 0.9969, 0.375, 0.4969, 0.375, 0.2531, 0.375, 0.2531, 0.375, 0.4969, 0.375, 0.5031, 0.375, 0.5031, 0.375, 0.4969, 0.375, 0.4969, 0.375, 0.7469, 0.375, 0.5031, 0.375, 0.5031, 0.375, 0.7469, 0.625, 0.5031, 0.625, 0.5031, 0.625, 0.4969, 0.625, 0.4969, 0.375, 0.9969, 0.375, 0.9969, 0.375, 1.0, 0.375, 1.0, 0.1281, 0.5031, 0.1281, 0.7469, 0.125, 0.7469, 0.125, 0.5031, 0.6219, 0.7531, 0.3781, 0.7531, 0.3781, 0.7469, 0.6219, 0.7469, 0.625, 0.2531, 0.625, 0.4969, 0.6219, 0.4969, 0.6219, 0.2531, 0.6219, 0.2531, 0.3781, 0.2531, 0.3781, 0.2469, 0.6219, 0.2469, 0.625, 0.5031, 0.625, 0.7469, 0.6219, 0.7469, 0.6219, 0.5031, 0.375, 0.7469, 0.375, 0.5031, 0.375, 0.5031, 0.375, 0.7469, 0.375, 0.7469, 0.375, 0.7469, 0.375, 0.7531, 0.375, 0.7531, 0.375, 0.2469, 0.375, 0.003125, 0.375, 0.003125, 0.375, 0.2469, 0.375, 0.9969, 0.375, 0.7531, 0.3781, 0.7531, 0.3781, 0.9969, 0.375, 0.9969, 0.375, 0.9969, 0.375, 1.0, 0.375, 1.0, 0.1281, 0.7469, 0.3719, 0.7469, 0.3719, 0.75, 0.1281, 0.75, 0.3719, 0.5031, 0.1281, 0.5031, 0.1281, 0.5, 0.3719, 0.5, 0.375, 0.2531, 0.375, 0.2531, 0.375, 0.2469, 0.375, 0.2469, 0.375, 0.7469, 0.375, 0.5031, 0.3781, 0.5031, 0.3781, 0.7469, 0.625, 0.003125, 0.625, 0.2469, 0.6219, 0.2469, 0.6219, 0.003125, 0.375, 0.2469, 0.375, 0.003125, 0.3781, 0.003125, 0.3781, 0.2469, 0.375, 0.4969, 0.375, 0.2531, 0.3781, 0.2531, 0.3781, 0.4969, 0.375, 0.4969, 0.375, 0.4969, 0.375, 0.5031, 0.375, 0.5031, 0.375, 0.4969, 0.375, 0.2531, 0.375, 0.2531, 0.375, 0.4969, 0.625, 0.9969, 0.625, 0.9969, 0.625, 1.0, 0.625, 1.0, 0.375, 0.7531, 0.375, 0.7531, 0.375, 0.7469, 0.375, 0.7469, 0.1281, 0.5031, 0.1281, 0.7469, 0.125, 0.7469, 0.125, 0.5031, 0.375, 0.2531, 0.375, 0.2531, 0.375, 0.2469, 0.375, 0.2469, 0.3719, 0.7469, 0.3719, 0.5031, 0.375, 0.5031, 0.375, 0.7469, 0.375, 0.4969, 0.375, 0.4969, 0.375, 0.5031, 0.375, 0.5031, 0.6281, 0.7469, 0.8719, 0.7469, 0.8719, 0.75, 0.6281, 0.75, 0.8719, 0.7469, 0.8719, 0.5031, 0.875, 0.5031, 0.875, 0.7469, 0.375, 0.5031, 0.375, 0.5031, 0.375, 0.4969, 0.375, 0.4969, 0.6281, 0.5031, 0.6281, 0.7469, 0.625, 0.7469, 0.625, 0.5031, 0.375, 0.9969, 0.375, 0.7531, 0.375, 0.7531, 0.375, 0.9969, 0.625, 0.7531, 0.625, 0.7531, 0.625, 0.7469, 0.625, 0.7469, 0.625, 0.2469, 0.625, 0.2469, 0.625, 0.2531, 0.625, 0.2531, 0.375, 0.2469, 0.375, 0.003125, 0.375, 0.003125, 0.375, 0.2469, 0.375, 0.9969, 0.375, 0.7531, 0.375, 0.7531, 0.375, 0.9969, 0.375, 0.4969, 0.375, 0.2531, 0.375, 0.2531, 0.375, 0.4969, 0.375, 0.2469, 0.375, 0.003125, 0.375, 0.003125, 0.375, 0.2469, 0.375, 0.7469, 0.375, 0.5031, 0.375, 0.5031, 0.375, 0.7469, 0.375, 0.003125, 0.375, 0.003125, 0.375, 0.0, 0.375, 0.0, 0.375, 0.2469, 0.375, 0.2469, 0.375, 0.2531, 0.375, 0.2531, 0.375, 0.7469, 0.375, 0.7469, 0.375, 0.7531, 0.375, 0.7531, 0.8719, 0.5031, 0.6281, 0.5031, 0.6281, 0.5, 0.8719, 0.5, 0.625, 0.7531, 0.625, 0.9969, 0.6219, 0.9969, 0.6219, 0.7531, 0.625, 0.5031, 0.625, 0.7469, 0.6219, 0.7469, 0.6219, 0.5031, 0.375, 0.9969, 0.375, 0.7531, 0.3781, 0.7531, 0.3781, 0.9969, 0.6219, 0.7531, 0.3781, 0.7531, 0.3781, 0.7469, 0.6219, 0.7469, 0.3781, 0.9969, 0.6219, 0.9969, 0.6219, 1.0, 0.3781, 1.0, 0.6219, 0.5031, 0.3781, 0.5031, 0.3781, 0.4969, 0.6219, 0.4969, 0.375, 0.003125, 0.375, 0.003125, 0.375, 0.0, 0.375, 0.0, 0.625, 0.7531, 0.625, 0.9969, 0.6219, 0.9969, 0.6219, 0.7531, 0.375, 0.7469, 0.375, 0.5031, 0.3781, 0.5031, 0.3781, 0.7469, 0.375, 0.4969, 0.375, 0.2531, 0.3781, 0.2531, 0.3781, 0.4969, 0.625, 0.2531, 0.625, 0.4969, 0.6219, 0.4969, 0.6219, 0.2531, 0.6219, 0.5031, 0.3781, 0.5031, 0.3781, 0.4969, 0.6219, 0.4969, 0.375, 0.7469, 0.375, 0.5031, 0.375, 0.5031, 0.375, 0.7469, 0.375, 0.7531, 0.375, 0.7531, 0.375, 0.7469, 0.375, 0.7469, 0.625, 0.5031, 0.625, 0.5031, 0.625, 0.4969, 0.625, 0.4969, 0.375, 0.9969, 0.375, 0.9969, 0.375, 1.0, 0.375, 1.0, 0.6219, 0.2531, 0.3781, 0.2531, 0.3781, 0.2469, 0.6219, 0.2469, 0.3781, 0.9969, 0.6219, 0.9969, 0.6219, 1.0, 0.3781, 1.0, 0.375, 0.2469, 0.375, 0.003125, 0.3781, 0.003125, 0.3781, 0.2469, 0.625, 0.003125, 0.625, 0.2469, 0.6219, 0.2469, 0.6219, 0.003125, 0.375, 0.2531, 0.375, 0.2531, 0.375, 0.2469, 0.375, 0.2469, 0.625, 0.2469, 0.625, 0.2469, 0.625, 0.2531, 0.625, 0.2531, 0.625, 0.9969, 0.625, 0.9969, 0.625, 1.0, 0.625, 1.0, 0.1281, 0.7469, 0.3719, 0.7469, 0.3719, 0.75, 0.1281, 0.75, 0.375, 0.2469, 0.375, 0.003125, 0.3781, 0.003125, 0.3781, 0.2469, 0.3781, 0.9969, 0.6219, 0.9969, 0.6219, 1.0, 0.3781, 1.0, 0.625, 0.003125, 0.625, 0.2469, 0.6219, 0.2469, 0.6219, 0.003125, 0.6219, 0.2531, 0.3781, 0.2531, 0.3781, 0.2469, 0.6219, 0.2469, 0.375, 0.4969, 0.375, 0.2531, 0.3781, 0.2531, 0.3781, 0.4969, 0.625, 0.2531, 0.625, 0.4969, 0.6219, 0.4969, 0.6219, 0.2531, 0.6219, 0.5031, 0.3781, 0.5031, 0.3781, 0.4969, 0.6219, 0.4969, 0.375, 0.7469, 0.375, 0.5031, 0.3781, 0.5031, 0.3781, 0.7469, 0.625, 0.5031, 0.625, 0.7469, 0.6219, 0.7469, 0.6219, 0.5031, 0.6219, 0.7531, 0.3781, 0.7531, 0.3781, 0.7469, 0.6219, 0.7469, 0.375, 0.9969, 0.375, 0.7531, 0.3781, 0.7531, 0.3781, 0.9969, 0.625, 0.7531, 0.625, 0.9969, 0.6219, 0.9969, 0.6219, 0.7531, 0.375, 0.2469, 0.375, 0.003125, 0.375, 0.003125, 0.375, 0.2469, 0.375, 0.4969, 0.375, 0.2531, 0.375, 0.2531, 0.375, 0.4969, 0.375, 0.7469, 0.375, 0.5031, 0.375, 0.5031, 0.375, 0.7469, 0.375, 0.9969, 0.375, 0.7531, 0.375, 0.7531, 0.375, 0.9969, 0.375, 0.003125, 0.375, 0.003125, 0.375, 0.0, 0.375, 0.0, 0.375, 0.7469, 0.375, 0.7469, 0.375, 0.7531, 0.375, 0.7531, 0.375, 0.5031, 0.375, 0.5031, 0.375, 0.4969, 0.375, 0.4969, 0.375, 0.2469, 0.375, 0.2469, 0.375, 0.2531, 0.375, 0.2531, 0.8719, 0.7469, 0.8719, 0.5031, 0.875, 0.5031, 0.875, 0.7469, 0.8719, 0.5031, 0.6281, 0.5031, 0.6281, 0.5, 0.8719, 0.5, 0.6281, 0.5031, 0.6281, 0.7469, 0.625, 0.7469, 0.625, 0.5031, 0.6281, 0.7469, 0.8719, 0.7469, 0.8719, 0.75, 0.6281, 0.75, 0.625, 0.2469, 0.625, 0.2469, 0.625, 0.2531, 0.625, 0.2531, 0.625, 0.5031, 0.625, 0.5031, 0.625, 0.4969, 0.625, 0.4969, 0.625, 0.7531, 0.625, 0.7531, 0.625, 0.7469, 0.625, 0.7469, 0.625, 0.9969, 0.625, 0.9969, 0.625, 1.0, 0.625, 1.0, 0.375, 0.2469, 0.375, 0.003125, 0.375, 0.003125, 0.375, 0.2469, 0.375, 0.4969, 0.375, 0.2531, 0.375, 0.2531, 0.375, 0.4969, 0.375, 0.7469, 0.375, 0.5031, 0.375, 0.5031, 0.375, 0.7469, 0.375, 0.9969, 0.375, 0.7531, 0.375, 0.7531, 0.375, 0.9969, 0.375, 0.7531, 0.375, 0.7531, 0.375, 0.7469, 0.375, 0.7469, 0.375, 0.4969, 0.375, 0.4969, 0.375, 0.5031, 0.375, 0.5031, 0.375, 0.2531, 0.375, 0.2531, 0.375, 0.2469, 0.375, 0.2469, 0.375, 0.9969, 0.375, 0.9969, 0.375, 1.0, 0.375, 1.0, 0.1281, 0.5031, 0.1281, 0.7469, 0.125, 0.7469, 0.125, 0.5031, 0.3719, 0.5031, 0.1281, 0.5031, 0.1281, 0.5, 0.3719, 0.5, 0.3719, 0.7469, 0.3719, 0.5031, 0.375, 0.5031, 0.375, 0.7469, 0.1281, 0.7469, 0.3719, 0.7469, 0.3719, 0.75, 0.1281, 0.75, 0.375, 0.7531, 0.375, 0.7531, 0.375, 0.7469, 0.375, 0.7469, 0.375, 0.4969, 0.375, 0.4969, 0.375, 0.5031, 0.375, 0.5031, 0.375, 0.2531, 0.375, 0.2531, 0.375, 0.2469, 0.375, 0.2469, 0.375, 0.9969, 0.375, 0.9969, 0.375, 1.0, 0.375, 1.0, 0.375, 0.2469, 0.375, 0.003125, 0.3781, 0.003125, 0.3781, 0.2469, 0.3781, 0.9969, 0.6219, 0.9969, 0.6219, 1.0, 0.3781, 1.0, 0.625, 0.003125, 0.625, 0.2469, 0.6219, 0.2469, 0.6219, 0.003125, 0.6219, 0.2531, 0.3781, 0.2531, 0.3781, 0.2469, 0.6219, 0.2469, 0.375, 0.4969, 0.375, 0.2531, 0.3781, 0.2531, 0.3781, 0.4969, 0.625, 0.2531, 0.625, 0.4969, 0.6219, 0.4969, 0.6219, 0.2531, 0.6219, 0.5031, 0.3781, 0.5031, 0.3781, 0.4969, 0.6219, 0.4969, 0.375, 0.7469, 0.375, 0.5031, 0.3781, 0.5031, 0.3781, 0.7469, 0.625, 0.5031, 0.625, 0.7469, 0.6219, 0.7469, 0.6219, 0.5031, 0.6219, 0.7531, 0.3781, 0.7531, 0.3781, 0.7469, 0.6219, 0.7469, 0.375, 0.9969, 0.375, 0.7531, 0.3781, 0.7531, 0.3781, 0.9969, 0.625, 0.7531, 0.625, 0.9969, 0.6219, 0.9969, 0.6219, 0.7531, 0.375, 0.2469, 0.375, 0.003125, 0.375, 0.003125, 0.375, 0.2469, 0.375, 0.4969, 0.375, 0.2531, 0.375, 0.2531, 0.375, 0.4969, 0.375, 0.7469, 0.375, 0.5031, 0.375, 0.5031, 0.375, 0.7469, 0.375, 0.9969, 0.375, 0.7531, 0.375, 0.7531, 0.375, 0.9969, 0.375, 0.003125, 0.375, 0.003125, 0.375, 0.0, 0.375, 0.0, 0.375, 0.7469, 0.375, 0.7469, 0.375, 0.7531, 0.375, 0.7531, 0.375, 0.5031, 0.375, 0.5031, 0.375, 0.4969, 0.375, 0.4969, 0.375, 0.2469, 0.375, 0.2469, 0.375, 0.2531, 0.375, 0.2531, 0.8719, 0.7469, 0.8719, 0.5031, 0.875, 0.5031, 0.875, 0.7469, 0.8719, 0.5031, 0.6281, 0.5031, 0.6281, 0.5, 0.8719, 0.5, 0.6281, 0.5031, 0.6281, 0.7469, 0.625, 0.7469, 0.625, 0.5031, 0.6281, 0.7469, 0.8719, 0.7469, 0.8719, 0.75, 0.6281, 0.75, 0.625, 0.2469, 0.625, 0.2469, 0.625, 0.2531, 0.625, 0.2531, 0.625, 0.5031, 0.625, 0.5031, 0.625, 0.4969, 0.625, 0.4969, 0.625, 0.7531, 0.625, 0.7531, 0.625, 0.7469, 0.625, 0.7469, 0.625, 0.9969, 0.625, 0.9969, 0.625, 1.0, 0.625, 1.0, 0.375, 0.2469, 0.375, 0.003125, 0.375, 0.003125, 0.375, 0.2469, 0.375, 0.4969, 0.375, 0.2531, 0.375, 0.2531, 0.375, 0.4969, 0.375, 0.7469, 0.375, 0.5031, 0.375, 0.5031, 0.375, 0.7469, 0.375, 0.9969, 0.375, 0.7531, 0.375, 0.7531, 0.375, 0.9969, 0.375, 0.7531, 0.375, 0.7531, 0.375, 0.7469, 0.375, 0.7469, 0.375, 0.4969, 0.375, 0.4969, 0.375, 0.5031, 0.375, 0.5031, 0.375, 0.2531, 0.375, 0.2531, 0.375, 0.2469, 0.375, 0.2469, 0.375, 0.9969, 0.375, 0.9969, 0.375, 1.0, 0.375, 1.0, 0.1281, 0.5031, 0.1281, 0.7469, 0.125, 0.7469, 0.125, 0.5031, 0.3719, 0.5031, 0.1281, 0.5031, 0.1281, 0.5, 0.3719, 0.5, 0.3719, 0.7469, 0.3719, 0.5031, 0.375, 0.5031, 0.375, 0.7469, 0.1281, 0.7469, 0.3719, 0.7469, 0.3719, 0.75, 0.1281, 0.75, 0.375, 0.7531, 0.375, 0.7531, 0.375, 0.7469, 0.375, 0.7469, 0.375, 0.4969, 0.375, 0.4969, 0.375, 0.5031, 0.375, 0.5031, 0.375, 0.2531, 0.375, 0.2531, 0.375, 0.2469, 0.375, 0.2469, 0.375, 0.9969, 0.375, 0.9969, 0.375, 1.0, 0.375, 1.0, 0.1251, 0.5002, 0.3749, 0.5002, 0.3749, 0.7498, 0.1251, 0.7498])
me_cube_001.use_remesh_fix_poles = True
me_cube_001.use_remesh_preserve_attributes = False
me_cube_001.use_mirror_vertex_groups = False
me_cube_001.update()

# ---- objects
ob_desk_2 = bpy.data.objects.new('Desk_2', me_cube_001)

# ---- transforms, parenting, visibility, modifiers, constraints
ob_desk_2.location = (0.0, 0.0, 0.0)
ob_desk_2.lineart.crease_threshold = 0.0

# ---- collection membership
col_collection.objects.link(ob_desk_2)

# ---- scene / render settings (as saved in the file)
scene.frame_start = 1; scene.frame_end = 250; scene.frame_set(1)
scene.render.engine = 'BLENDER_EEVEE_NEXT'
scene.cycles.use_denoising = False
scene.cycles.samples = 128
scene.cycles.sampling_pattern = 'TABULATED_SOBOL'
scene.cycles.use_adaptive_sampling = False
scene.cycles.use_light_tree = False
scene.view_settings.view_transform = 'Filmic'
bpy.context.view_layer.update()

# ---- added for rendering (the .blend has no active camera and no usable light): camera, sun
cam_auto = bpy.data.cameras.new('AutoCamera')
cam_auto.lens = 50.0
cam_auto.sensor_width = 36.0
cam_auto.clip_end = 1000.0
ob_auto_camera = bpy.data.objects.new('AutoCamera', cam_auto)
scene.collection.objects.link(ob_auto_camera)
ob_auto_camera.location = (7.15018, -8.46022, 7.2214)
ob_auto_camera.rotation_euler = (1.09748, -7.21219e-08, 0.694738)
scene.camera = ob_auto_camera
light_auto_sun = bpy.data.lights.new('AutoSun', 'SUN')
light_auto_sun.energy = 3.0
light_auto_sun.angle = 0.0523599
ob_auto_sun = bpy.data.objects.new('AutoSun', light_auto_sun)
scene.collection.objects.link(ob_auto_sun)
ob_auto_sun.rotation_euler = (0.872665, 0.174533, 0.523599)
bpy.context.view_layer.update()
